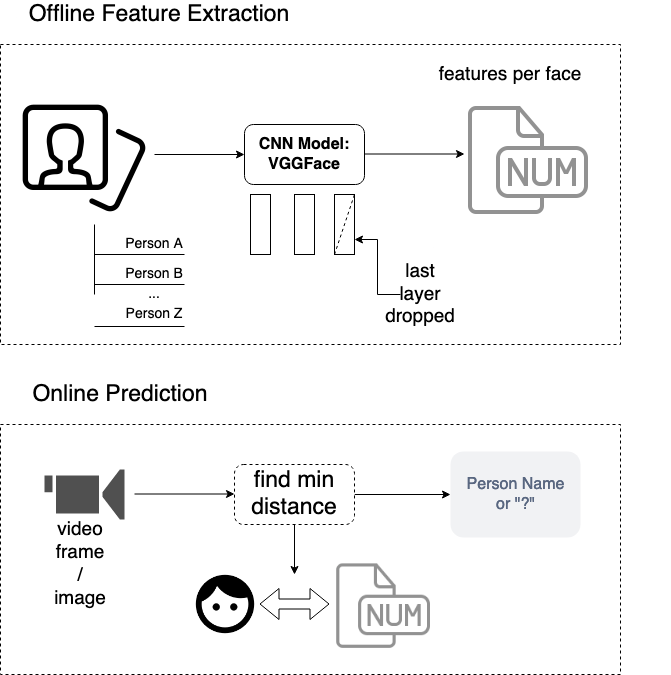

The diagram above was exported from draw.io. Its source (the exported page's mxGraphModel, read from the mxfile embedded in the PNG):
<mxGraphModel dx="1426" dy="926" grid="1" gridSize="10" guides="1" tooltips="1" connect="1" arrows="1" fold="1" page="1" pageScale="1" pageWidth="1100" pageHeight="850" math="0" shadow="0">
  <root>
    <mxCell id="0" />
    <mxCell id="1" parent="0" />
    <mxCell id="dXxl25wbwS66jSlV_FCV-34" value="" style="rounded=0;whiteSpace=wrap;html=1;fontSize=18;dashed=1;" parent="1" vertex="1">
      <mxGeometry x="160" y="490" width="620" height="250" as="geometry" />
    </mxCell>
    <mxCell id="dXxl25wbwS66jSlV_FCV-21" value="" style="rounded=0;whiteSpace=wrap;html=1;fontSize=18;dashed=1;" parent="1" vertex="1">
      <mxGeometry x="160" y="110" width="620" height="300" as="geometry" />
    </mxCell>
    <mxCell id="dXxl25wbwS66jSlV_FCV-2" style="edgeStyle=orthogonalEdgeStyle;rounded=0;orthogonalLoop=1;jettySize=auto;html=1;entryX=0;entryY=0.5;entryDx=0;entryDy=0;" parent="1" target="dXxl25wbwS66jSlV_FCV-4" edge="1">
      <mxGeometry relative="1" as="geometry">
        <mxPoint x="394" y="220" as="targetPoint" />
        <mxPoint x="314" y="220" as="sourcePoint" />
      </mxGeometry>
    </mxCell>
    <mxCell id="dXxl25wbwS66jSlV_FCV-3" value="" style="shape=image;html=1;verticalAlign=top;verticalLabelPosition=bottom;labelBackgroundColor=#ffffff;imageAspect=0;aspect=fixed;image=https://cdn4.iconfinder.com/data/icons/48-bubbles/48/20.Photos-128.png" parent="1" vertex="1">
      <mxGeometry x="180" y="160" width="128" height="128" as="geometry" />
    </mxCell>
    <mxCell id="dXxl25wbwS66jSlV_FCV-4" value="&lt;div style=&quot;font-size: 16px;&quot;&gt;&lt;font style=&quot;font-size: 16px;&quot;&gt;&lt;b style=&quot;font-size: 16px;&quot;&gt;CNN Model:&lt;br style=&quot;font-size: 16px;&quot;&gt;&lt;/b&gt;&lt;/font&gt;&lt;/div&gt;&lt;div style=&quot;font-size: 16px;&quot;&gt;&lt;font style=&quot;font-size: 16px;&quot;&gt;&lt;b style=&quot;font-size: 16px;&quot;&gt;VGGFace&lt;/b&gt;&lt;/font&gt;&lt;/div&gt;" style="rounded=1;whiteSpace=wrap;html=1;fontSize=16;" parent="1" vertex="1">
      <mxGeometry x="404" y="190" width="120" height="60" as="geometry" />
    </mxCell>
    <mxCell id="dXxl25wbwS66jSlV_FCV-5" value="" style="endArrow=none;html=1;fontSize=14;" parent="1" edge="1">
      <mxGeometry width="50" height="50" relative="1" as="geometry">
        <mxPoint x="254" y="360" as="sourcePoint" />
        <mxPoint x="254" y="290" as="targetPoint" />
      </mxGeometry>
    </mxCell>
    <mxCell id="dXxl25wbwS66jSlV_FCV-6" value="" style="endArrow=none;html=1;fontSize=14;" parent="1" edge="1">
      <mxGeometry width="50" height="50" relative="1" as="geometry">
        <mxPoint x="254" y="320" as="sourcePoint" />
        <mxPoint x="344" y="320" as="targetPoint" />
      </mxGeometry>
    </mxCell>
    <mxCell id="dXxl25wbwS66jSlV_FCV-7" value="Person A" style="text;html=1;strokeColor=none;fillColor=none;align=center;verticalAlign=middle;whiteSpace=wrap;rounded=0;fontSize=14;" parent="1" vertex="1">
      <mxGeometry x="274" y="300" width="80" height="20" as="geometry" />
    </mxCell>
    <mxCell id="dXxl25wbwS66jSlV_FCV-8" value="" style="endArrow=none;html=1;fontSize=14;" parent="1" edge="1">
      <mxGeometry width="50" height="50" relative="1" as="geometry">
        <mxPoint x="254" y="350" as="sourcePoint" />
        <mxPoint x="344" y="350" as="targetPoint" />
      </mxGeometry>
    </mxCell>
    <mxCell id="dXxl25wbwS66jSlV_FCV-9" value="Person B" style="text;html=1;strokeColor=none;fillColor=none;align=center;verticalAlign=middle;whiteSpace=wrap;rounded=0;fontSize=14;" parent="1" vertex="1">
      <mxGeometry x="274" y="330" width="80" height="20" as="geometry" />
    </mxCell>
    <mxCell id="dXxl25wbwS66jSlV_FCV-10" value="Person Z" style="text;html=1;strokeColor=none;fillColor=none;align=center;verticalAlign=middle;whiteSpace=wrap;rounded=0;fontSize=14;" parent="1" vertex="1">
      <mxGeometry x="274" y="370" width="80" height="20" as="geometry" />
    </mxCell>
    <mxCell id="dXxl25wbwS66jSlV_FCV-12" value="" style="endArrow=none;html=1;entryX=0.875;entryY=1.1;entryDx=0;entryDy=0;entryPerimeter=0;fontSize=14;" parent="1" target="dXxl25wbwS66jSlV_FCV-10" edge="1">
      <mxGeometry width="50" height="50" relative="1" as="geometry">
        <mxPoint x="254" y="392" as="sourcePoint" />
        <mxPoint x="324" y="390" as="targetPoint" />
      </mxGeometry>
    </mxCell>
    <mxCell id="dXxl25wbwS66jSlV_FCV-13" value="..." style="text;html=1;strokeColor=none;fillColor=none;align=center;verticalAlign=middle;whiteSpace=wrap;rounded=0;fontSize=14;" parent="1" vertex="1">
      <mxGeometry x="294" y="350" width="40" height="20" as="geometry" />
    </mxCell>
    <mxCell id="dXxl25wbwS66jSlV_FCV-16" value="" style="endArrow=classic;html=1;" parent="1" edge="1">
      <mxGeometry width="50" height="50" relative="1" as="geometry">
        <mxPoint x="524" y="219.5" as="sourcePoint" />
        <mxPoint x="624" y="219.5" as="targetPoint" />
      </mxGeometry>
    </mxCell>
    <mxCell id="dXxl25wbwS66jSlV_FCV-18" value="features per face" style="text;html=1;strokeColor=none;fillColor=none;align=center;verticalAlign=middle;whiteSpace=wrap;rounded=0;fontSize=19;" parent="1" vertex="1">
      <mxGeometry x="510" y="130" width="320" height="20" as="geometry" />
    </mxCell>
    <mxCell id="dXxl25wbwS66jSlV_FCV-19" value="" style="shape=image;html=1;verticalAlign=top;verticalLabelPosition=bottom;labelBackgroundColor=#ffffff;imageAspect=0;aspect=fixed;image=https://cdn1.iconfinder.com/data/icons/hawcons/32/699828-icon-66-document-file-numbers-128.png;fontSize=18;" parent="1" vertex="1">
      <mxGeometry x="620" y="160" width="128" height="128" as="geometry" />
    </mxCell>
    <mxCell id="dXxl25wbwS66jSlV_FCV-20" value="Offline Feature Extraction" style="text;html=1;strokeColor=none;fillColor=none;align=center;verticalAlign=middle;whiteSpace=wrap;rounded=0;fontSize=23;" parent="1" vertex="1">
      <mxGeometry x="184" y="70" width="270" height="20" as="geometry" />
    </mxCell>
    <mxCell id="dXxl25wbwS66jSlV_FCV-22" value="Online Prediction" style="text;html=1;strokeColor=none;fillColor=none;align=center;verticalAlign=middle;whiteSpace=wrap;rounded=0;fontSize=23;" parent="1" vertex="1">
      <mxGeometry x="170" y="450" width="220" height="20" as="geometry" />
    </mxCell>
    <mxCell id="dXxl25wbwS66jSlV_FCV-24" value="" style="pointerEvents=1;shadow=0;dashed=0;html=1;strokeColor=none;fillColor=#505050;labelPosition=center;verticalLabelPosition=bottom;verticalAlign=top;outlineConnect=0;align=center;shape=mxgraph.office.devices.video_camera;fontSize=23;" parent="1" vertex="1">
      <mxGeometry x="204" y="535" width="80" height="50" as="geometry" />
    </mxCell>
    <mxCell id="dXxl25wbwS66jSlV_FCV-25" value="" style="endArrow=classic;html=1;fontSize=23;" parent="1" edge="1">
      <mxGeometry width="50" height="50" relative="1" as="geometry">
        <mxPoint x="294" y="559.5" as="sourcePoint" />
        <mxPoint x="394" y="559.5" as="targetPoint" />
      </mxGeometry>
    </mxCell>
    <mxCell id="dXxl25wbwS66jSlV_FCV-31" style="edgeStyle=orthogonalEdgeStyle;rounded=0;orthogonalLoop=1;jettySize=auto;html=1;fontSize=23;" parent="1" source="dXxl25wbwS66jSlV_FCV-27" edge="1">
      <mxGeometry relative="1" as="geometry">
        <mxPoint x="454" y="640" as="targetPoint" />
      </mxGeometry>
    </mxCell>
    <mxCell id="dXxl25wbwS66jSlV_FCV-32" style="edgeStyle=orthogonalEdgeStyle;rounded=0;orthogonalLoop=1;jettySize=auto;html=1;fontSize=23;" parent="1" source="dXxl25wbwS66jSlV_FCV-27" edge="1">
      <mxGeometry relative="1" as="geometry">
        <mxPoint x="610" y="560" as="targetPoint" />
      </mxGeometry>
    </mxCell>
    <mxCell id="dXxl25wbwS66jSlV_FCV-27" value="find min distance" style="rounded=1;whiteSpace=wrap;html=1;dashed=1;fontSize=23;" parent="1" vertex="1">
      <mxGeometry x="394" y="530" width="120" height="60" as="geometry" />
    </mxCell>
    <mxCell id="dXxl25wbwS66jSlV_FCV-28" value="" style="shape=image;html=1;verticalAlign=top;verticalLabelPosition=bottom;labelBackgroundColor=#ffffff;imageAspect=0;aspect=fixed;image=https://cdn1.iconfinder.com/data/icons/hawcons/32/699828-icon-66-document-file-numbers-128.png;fontSize=18;" parent="1" vertex="1">
      <mxGeometry x="490" y="620" width="100" height="100" as="geometry" />
    </mxCell>
    <mxCell id="dXxl25wbwS66jSlV_FCV-29" value="" style="shape=image;html=1;verticalAlign=top;verticalLabelPosition=bottom;labelBackgroundColor=#ffffff;imageAspect=0;aspect=fixed;image=https://cdn0.iconfinder.com/data/icons/google-material-design-3-0/48/ic_face_48px-128.png;dashed=1;fontSize=23;" parent="1" vertex="1">
      <mxGeometry x="350" y="635" width="70" height="70" as="geometry" />
    </mxCell>
    <mxCell id="dXxl25wbwS66jSlV_FCV-30" value="" style="shape=flexArrow;endArrow=classic;startArrow=classic;html=1;fontSize=23;" parent="1" edge="1">
      <mxGeometry width="100" height="100" relative="1" as="geometry">
        <mxPoint x="419" y="669.5" as="sourcePoint" />
        <mxPoint x="489" y="669.5" as="targetPoint" />
      </mxGeometry>
    </mxCell>
    <mxCell id="dXxl25wbwS66jSlV_FCV-33" value="&lt;div&gt;Person Name &lt;br&gt;&lt;/div&gt;&lt;div&gt;or &quot;?&quot;&lt;/div&gt;" style="rounded=1;align=center;fillColor=#F1F2F4;strokeColor=none;html=1;fontColor=#596780;fontSize=16;dashed=1;" parent="1" vertex="1">
      <mxGeometry x="610" y="517" width="130" height="86" as="geometry" />
    </mxCell>
    <mxCell id="dXxl25wbwS66jSlV_FCV-35" value="video frame / image" style="text;html=1;strokeColor=none;fillColor=none;align=center;verticalAlign=middle;whiteSpace=wrap;rounded=0;dashed=1;fontSize=19;" parent="1" vertex="1">
      <mxGeometry x="220" y="620" width="40" height="20" as="geometry" />
    </mxCell>
    <mxCell id="dXxl25wbwS66jSlV_FCV-36" value="" style="rounded=0;whiteSpace=wrap;html=1;fontSize=19;" parent="1" vertex="1">
      <mxGeometry x="410" y="260" width="20" height="60" as="geometry" />
    </mxCell>
    <mxCell id="dXxl25wbwS66jSlV_FCV-37" value="" style="rounded=0;whiteSpace=wrap;html=1;fontSize=19;" parent="1" vertex="1">
      <mxGeometry x="454" y="260" width="20" height="60" as="geometry" />
    </mxCell>
    <mxCell id="dXxl25wbwS66jSlV_FCV-38" value="" style="rounded=0;whiteSpace=wrap;html=1;fontSize=19;" parent="1" vertex="1">
      <mxGeometry x="494" y="260" width="20" height="60" as="geometry" />
    </mxCell>
    <mxCell id="dXxl25wbwS66jSlV_FCV-39" value="" style="endArrow=none;dashed=1;html=1;fontSize=19;entryX=1;entryY=0;entryDx=0;entryDy=0;exitX=0;exitY=1;exitDx=0;exitDy=0;" parent="1" source="dXxl25wbwS66jSlV_FCV-38" target="dXxl25wbwS66jSlV_FCV-38" edge="1">
      <mxGeometry width="50" height="50" relative="1" as="geometry">
        <mxPoint x="474" y="320" as="sourcePoint" />
        <mxPoint x="524" y="270" as="targetPoint" />
      </mxGeometry>
    </mxCell>
    <mxCell id="dXxl25wbwS66jSlV_FCV-42" style="edgeStyle=orthogonalEdgeStyle;rounded=0;orthogonalLoop=1;jettySize=auto;html=1;entryX=1;entryY=0.75;entryDx=0;entryDy=0;fontSize=19;" parent="1" source="dXxl25wbwS66jSlV_FCV-41" target="dXxl25wbwS66jSlV_FCV-38" edge="1">
      <mxGeometry relative="1" as="geometry" />
    </mxCell>
    <mxCell id="dXxl25wbwS66jSlV_FCV-41" value="last layer dropped" style="text;html=1;strokeColor=none;fillColor=none;align=center;verticalAlign=middle;whiteSpace=wrap;rounded=0;fontSize=19;" parent="1" vertex="1">
      <mxGeometry x="560" y="350" width="40" height="20" as="geometry" />
    </mxCell>
  </root>
</mxGraphModel>